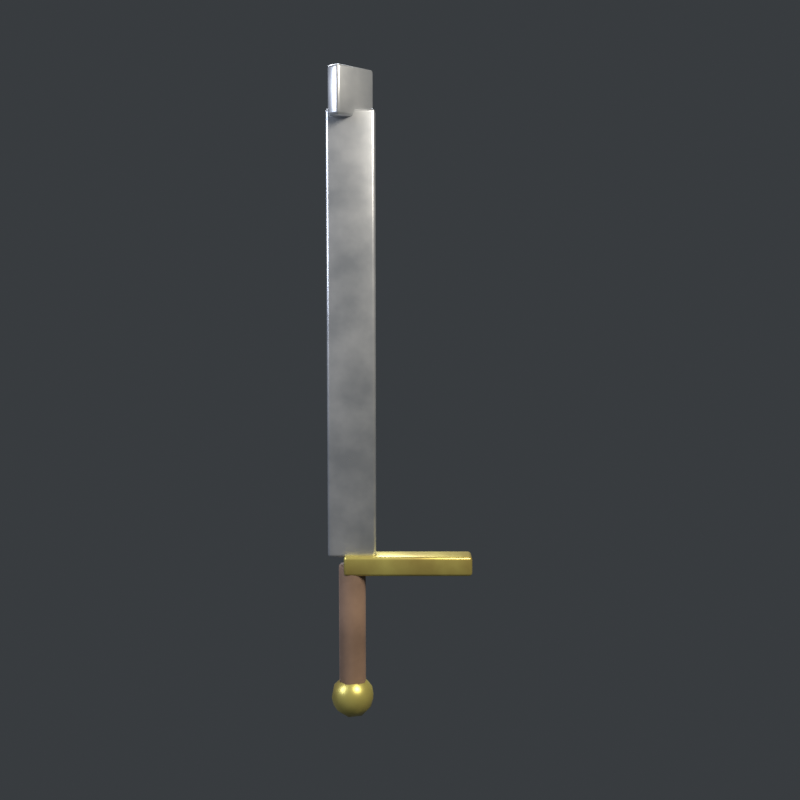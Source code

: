 # Source: iter2_sword.blend  (saved by Blender 5.2.45; exported with 4.5.12 LTS)
import bpy
from mathutils import Matrix  # noqa: F401  (used for matrix-valued properties, if any)

bpy.ops.wm.read_factory_settings(use_empty=True)
scene = bpy.context.scene
scene.name = 'Scene'

# ---- collections
col_collection = bpy.data.collections.new('Collection'); scene.collection.children.link(col_collection)

# ---- materials (node trees are filled in below, after node groups)
mat_steel = bpy.data.materials.new('Steel')
mat_gold = bpy.data.materials.new('Gold')
mat_leather = bpy.data.materials.new('Leather')

# ---- node groups
ng_smooth_by_angle = bpy.data.node_groups.new('Smooth by Angle', 'GeometryNodeTree')
_s = ng_smooth_by_angle.interface.new_socket(name='Mesh', in_out='OUTPUT', socket_type='NodeSocketGeometry')
_s = ng_smooth_by_angle.interface.new_socket(name='Mesh', in_out='INPUT', socket_type='NodeSocketGeometry')
_s = ng_smooth_by_angle.interface.new_socket(name='Angle', in_out='INPUT', socket_type='NodeSocketFloat')
_s.subtype = 'ANGLE'
_s.default_value = 0.5236
_s.min_value = 0.0
_s.max_value = 3.142
_s.description = 'Maximum face angle for smooth edges'
_s = ng_smooth_by_angle.interface.new_socket(name='Ignore Sharpness', in_out='INPUT', socket_type='NodeSocketBool')
_s.force_non_field = True
ng_smooth_by_angle.is_modifier = True
_N = ng_smooth_by_angle.nodes; _L = ng_smooth_by_angle.links
n0 = _N.new('GeometryNodeSetShadeSmooth'); n0.name = 'Set Shade Smooth'; n0.location = (120, -80)
n0.domain = 'EDGE'
n1 = _N.new('GeometryNodeSetShadeSmooth'); n1.name = 'Set Shade Smooth.001'; n1.location = (300, -80)
n2 = _N.new('NodeGroupOutput'); n2.name = 'Group Output'; n2.location = (480, -80)
n3 = _N.new('GeometryNodeInputMeshEdgeAngle'); n3.name = 'Edge Angle'; n3.location = (-440, -240)
n4 = _N.new('NodeGroupInput'); n4.name = 'Group Input'; n4.location = (-80, -80)
n5 = _N.new('GeometryNodeInputEdgeSmooth'); n5.name = 'Is Edge Smooth'; n5.location = (-260, -120)
n6 = _N.new('GeometryNodeInputShadeSmooth'); n6.name = 'Is Shade Smooth'; n6.location = (-440, -397)
n7 = _N.new('FunctionNodeCompare'); n7.name = 'Compare'; n7.location = (-260, -260)
n7.operation = 'LESS_EQUAL'
n8 = _N.new('FunctionNodeBooleanMath'); n8.name = 'Boolean Math.001'; n8.location = (-80, -260)
n9 = _N.new('NodeGroupInput'); n9.name = 'Group Input.001'; n9.location = (-440, -329)
n10 = _N.new('NodeGroupInput'); n10.name = 'Group Input.002'; n10.location = (-259, -189)
n11 = _N.new('FunctionNodeBooleanMath'); n11.name = 'Boolean Math'; n11.location = (-80, -149)
n11.operation = 'OR'
n12 = _N.new('FunctionNodeBooleanMath'); n12.name = 'Boolean Math.002'; n12.location = (-260, -380)
n12.operation = 'OR'
n13 = _N.new('NodeGroupInput'); n13.name = 'Group Input.003'; n13.location = (-440, -460)
_L.new(n3.outputs[0], n7.inputs[0])
_L.new(n1.outputs[0], n2.inputs[0])
_L.new(n9.outputs[1], n7.inputs[1])
_L.new(n7.outputs[0], n8.inputs[0])
_L.new(n4.outputs[0], n0.inputs[0])
_L.new(n0.outputs[0], n1.inputs[0])
_L.new(n8.outputs[0], n0.inputs[2])
_L.new(n10.outputs[2], n11.inputs[1])
_L.new(n5.outputs[0], n11.inputs[0])
_L.new(n11.outputs[0], n0.inputs[1])
_L.new(n13.outputs[2], n12.inputs[1])
_L.new(n6.outputs[0], n12.inputs[0])
_L.new(n12.outputs[0], n8.inputs[1])
n2.is_active_output = True

# ---- material node trees
mat_steel.use_nodes = True; mat_steel.node_tree.nodes.clear()
_N = mat_steel.node_tree.nodes; _L = mat_steel.node_tree.links
n0 = _N.new('ShaderNodeOutputMaterial'); n0.name = 'Material Output'; n0.location = (900, 0)
n1 = _N.new('ShaderNodeBsdfPrincipled'); n1.name = 'Principled BSDF'; n1.location = (650, 0)
n1.inputs[1].default_value = 0.7
n1.inputs[10].default_value = 0.005
n2 = _N.new('ShaderNodeTexCoord'); n2.name = 'Texture Coordinate'; n2.location = (-900, 200)
n3 = _N.new('ShaderNodeTexNoise'); n3.name = 'Noise Texture'; n3.location = (-700, 200)
n3.width = 160
n3.inputs[2].default_value = 8.0
n3.inputs[3].default_value = 4.0
n4 = _N.new('ShaderNodeValToRGB'); n4.name = 'Color Ramp'; n4.location = (-500, 200)
while len(n4.color_ramp.elements) > 1: n4.color_ramp.elements.remove(n4.color_ramp.elements[-1])
n4.color_ramp.elements[0].position = 0.35; n4.color_ramp.elements[0].color = (0.6633, 0.6833, 0.7067, 1.0)
_e = n4.color_ramp.elements.new(0.65); _e.color = (1.0, 1.0, 1.0, 1.0)
n5 = _N.new('ShaderNodeAmbientOcclusion'); n5.name = 'Ambient Occlusion'; n5.location = (-500, -50)
n5.samples = 8
n6 = _N.new('ShaderNodeValToRGB'); n6.name = 'Color Ramp.001'; n6.location = (-300, -50)
while len(n6.color_ramp.elements) > 1: n6.color_ramp.elements.remove(n6.color_ramp.elements[-1])
n6.color_ramp.elements[0].position = 0.0; n6.color_ramp.elements[0].color = (0.65, 0.65, 0.65, 1.0)
_e = n6.color_ramp.elements.new(1.0); _e.color = (1.0, 1.0, 1.0, 1.0)
n7 = _N.new('ShaderNodeMixRGB'); n7.name = 'Mix (Legacy)'; n7.location = (-100, 100)
n7.blend_type = 'MULTIPLY'
n7.inputs[0].default_value = 1.0
n8 = _N.new('ShaderNodeFresnel'); n8.name = 'Fresnel'; n8.location = (-300, -300)
n8.inputs[0].default_value = 1.45
n9 = _N.new('ShaderNodeMixRGB'); n9.name = 'Mix (Legacy).001'; n9.location = (150, 0)
n9.blend_type = 'ADD'
n9.inputs[2].default_value = (0.55, 0.7, 0.95, 1.0)
n10 = _N.new('ShaderNodeMath'); n10.name = 'Math'; n10.location = (-100, -300)
n10.operation = 'MULTIPLY'
n10.inputs[1].default_value = 0.12
n11 = _N.new('ShaderNodeValToRGB'); n11.name = 'Color Ramp.002'; n11.location = (-500, 400)
while len(n11.color_ramp.elements) > 1: n11.color_ramp.elements.remove(n11.color_ramp.elements[-1])
n11.color_ramp.elements[0].position = 0.0; n11.color_ramp.elements[0].color = (0.24, 0.24, 0.24, 1.0)
_e = n11.color_ramp.elements.new(1.0); _e.color = (0.36, 0.36, 0.36, 1.0)
_L.new(n1.outputs[0], n0.inputs[0])
_L.new(n2.outputs[3], n3.inputs[0])
_L.new(n3.outputs[0], n4.inputs[0])
_L.new(n5.outputs[0], n6.inputs[0])
_L.new(n4.outputs[0], n7.inputs[1])
_L.new(n6.outputs[0], n7.inputs[2])
_L.new(n7.outputs[0], n9.inputs[1])
_L.new(n8.outputs[0], n10.inputs[0])
_L.new(n10.outputs[0], n9.inputs[0])
_L.new(n9.outputs[0], n1.inputs[0])
_L.new(n3.outputs[0], n11.inputs[0])
_L.new(n11.outputs[0], n1.inputs[2])
n0.is_active_output = True
mat_gold.use_nodes = True; mat_gold.node_tree.nodes.clear()
_N = mat_gold.node_tree.nodes; _L = mat_gold.node_tree.links
n0 = _N.new('ShaderNodeOutputMaterial'); n0.name = 'Material Output'; n0.location = (900, 0)
n1 = _N.new('ShaderNodeBsdfPrincipled'); n1.name = 'Principled BSDF'; n1.location = (650, 0)
n1.inputs[1].default_value = 0.6
n1.inputs[10].default_value = 0.005
n2 = _N.new('ShaderNodeTexCoord'); n2.name = 'Texture Coordinate'; n2.location = (-900, 200)
n3 = _N.new('ShaderNodeTexNoise'); n3.name = 'Noise Texture'; n3.location = (-700, 200)
n3.width = 160
n3.inputs[2].default_value = 8.0
n3.inputs[3].default_value = 4.0
n4 = _N.new('ShaderNodeValToRGB'); n4.name = 'Color Ramp'; n4.location = (-500, 200)
while len(n4.color_ramp.elements) > 1: n4.color_ramp.elements.remove(n4.color_ramp.elements[-1])
n4.color_ramp.elements[0].position = 0.35; n4.color_ramp.elements[0].color = (0.7233, 0.5533, 0.1467, 1.0)
_e = n4.color_ramp.elements.new(0.65); _e.color = (1.0, 0.8609, 0.2282, 1.0)
n5 = _N.new('ShaderNodeAmbientOcclusion'); n5.name = 'Ambient Occlusion'; n5.location = (-500, -50)
n5.samples = 8
n6 = _N.new('ShaderNodeValToRGB'); n6.name = 'Color Ramp.001'; n6.location = (-300, -50)
while len(n6.color_ramp.elements) > 1: n6.color_ramp.elements.remove(n6.color_ramp.elements[-1])
n6.color_ramp.elements[0].position = 0.0; n6.color_ramp.elements[0].color = (0.7, 0.7, 0.7, 1.0)
_e = n6.color_ramp.elements.new(1.0); _e.color = (1.0, 1.0, 1.0, 1.0)
n7 = _N.new('ShaderNodeMixRGB'); n7.name = 'Mix (Legacy)'; n7.location = (-100, 100)
n7.blend_type = 'MULTIPLY'
n7.inputs[0].default_value = 1.0
n8 = _N.new('ShaderNodeFresnel'); n8.name = 'Fresnel'; n8.location = (-300, -300)
n8.inputs[0].default_value = 1.45
n9 = _N.new('ShaderNodeMixRGB'); n9.name = 'Mix (Legacy).001'; n9.location = (150, 0)
n9.blend_type = 'ADD'
n9.inputs[2].default_value = (0.55, 0.7, 0.95, 1.0)
n10 = _N.new('ShaderNodeMath'); n10.name = 'Math'; n10.location = (-100, -300)
n10.operation = 'MULTIPLY'
n10.inputs[1].default_value = 0.12
n11 = _N.new('ShaderNodeValToRGB'); n11.name = 'Color Ramp.002'; n11.location = (-500, 400)
while len(n11.color_ramp.elements) > 1: n11.color_ramp.elements.remove(n11.color_ramp.elements[-1])
n11.color_ramp.elements[0].position = 0.0; n11.color_ramp.elements[0].color = (0.28, 0.28, 0.28, 1.0)
_e = n11.color_ramp.elements.new(1.0); _e.color = (0.42, 0.42, 0.42, 1.0)
_L.new(n1.outputs[0], n0.inputs[0])
_L.new(n2.outputs[3], n3.inputs[0])
_L.new(n3.outputs[0], n4.inputs[0])
_L.new(n5.outputs[0], n6.inputs[0])
_L.new(n4.outputs[0], n7.inputs[1])
_L.new(n6.outputs[0], n7.inputs[2])
_L.new(n7.outputs[0], n9.inputs[1])
_L.new(n8.outputs[0], n10.inputs[0])
_L.new(n10.outputs[0], n9.inputs[0])
_L.new(n9.outputs[0], n1.inputs[0])
_L.new(n3.outputs[0], n11.inputs[0])
_L.new(n11.outputs[0], n1.inputs[2])
n0.is_active_output = True
mat_leather.use_nodes = True; mat_leather.node_tree.nodes.clear()
_N = mat_leather.node_tree.nodes; _L = mat_leather.node_tree.links
n0 = _N.new('ShaderNodeOutputMaterial'); n0.name = 'Material Output'; n0.location = (900, 0)
n1 = _N.new('ShaderNodeBsdfPrincipled'); n1.name = 'Principled BSDF'; n1.location = (650, 0)
n1.inputs[10].default_value = 0.005
n2 = _N.new('ShaderNodeTexCoord'); n2.name = 'Texture Coordinate'; n2.location = (-900, 200)
n3 = _N.new('ShaderNodeTexNoise'); n3.name = 'Noise Texture'; n3.location = (-700, 200)
n3.width = 160
n3.inputs[2].default_value = 8.0
n3.inputs[3].default_value = 4.0
n4 = _N.new('ShaderNodeValToRGB'); n4.name = 'Color Ramp'; n4.location = (-500, 200)
while len(n4.color_ramp.elements) > 1: n4.color_ramp.elements.remove(n4.color_ramp.elements[-1])
n4.color_ramp.elements[0].position = 0.35; n4.color_ramp.elements[0].color = (0.3, 0.1867, 0.1233, 1.0)
_e = n4.color_ramp.elements.new(0.65); _e.color = (0.4668, 0.2904, 0.1919, 1.0)
n5 = _N.new('ShaderNodeAmbientOcclusion'); n5.name = 'Ambient Occlusion'; n5.location = (-500, -50)
n5.samples = 8
n6 = _N.new('ShaderNodeValToRGB'); n6.name = 'Color Ramp.001'; n6.location = (-300, -50)
while len(n6.color_ramp.elements) > 1: n6.color_ramp.elements.remove(n6.color_ramp.elements[-1])
n6.color_ramp.elements[0].position = 0.0; n6.color_ramp.elements[0].color = (0.5, 0.5, 0.5, 1.0)
_e = n6.color_ramp.elements.new(1.0); _e.color = (1.0, 1.0, 1.0, 1.0)
n7 = _N.new('ShaderNodeMixRGB'); n7.name = 'Mix (Legacy)'; n7.location = (-100, 100)
n7.blend_type = 'MULTIPLY'
n7.inputs[0].default_value = 1.0
n8 = _N.new('ShaderNodeFresnel'); n8.name = 'Fresnel'; n8.location = (-300, -300)
n8.inputs[0].default_value = 1.45
n9 = _N.new('ShaderNodeMixRGB'); n9.name = 'Mix (Legacy).001'; n9.location = (150, 0)
n9.blend_type = 'ADD'
n9.inputs[2].default_value = (0.55, 0.7, 0.95, 1.0)
n10 = _N.new('ShaderNodeMath'); n10.name = 'Math'; n10.location = (-100, -300)
n10.operation = 'MULTIPLY'
n10.inputs[1].default_value = 0.12
n11 = _N.new('ShaderNodeValToRGB'); n11.name = 'Color Ramp.002'; n11.location = (-500, 400)
while len(n11.color_ramp.elements) > 1: n11.color_ramp.elements.remove(n11.color_ramp.elements[-1])
n11.color_ramp.elements[0].position = 0.0; n11.color_ramp.elements[0].color = (0.56, 0.56, 0.56, 1.0)
_e = n11.color_ramp.elements.new(1.0); _e.color = (0.84, 0.84, 0.84, 1.0)
_L.new(n1.outputs[0], n0.inputs[0])
_L.new(n2.outputs[3], n3.inputs[0])
_L.new(n3.outputs[0], n4.inputs[0])
_L.new(n5.outputs[0], n6.inputs[0])
_L.new(n4.outputs[0], n7.inputs[1])
_L.new(n6.outputs[0], n7.inputs[2])
_L.new(n7.outputs[0], n9.inputs[1])
_L.new(n8.outputs[0], n10.inputs[0])
_L.new(n10.outputs[0], n9.inputs[0])
_L.new(n9.outputs[0], n1.inputs[0])
_L.new(n3.outputs[0], n11.inputs[0])
_L.new(n11.outputs[0], n1.inputs[2])
n0.is_active_output = True

# ---- world
world_world = bpy.data.worlds.new('World'); scene.world = world_world
world_world.use_nodes = True; world_world.node_tree.nodes.clear()
_N = world_world.node_tree.nodes; _L = world_world.node_tree.links
n0 = _N.new('ShaderNodeOutputWorld'); n0.name = 'World Output'; n0.location = (200, 100)
n1 = _N.new('ShaderNodeBackground'); n1.name = 'Background'; n1.location = (-200, 100)
n1.inputs[0].default_value = (0.04, 0.045, 0.05, 1.0)
_L.new(n1.outputs[0], n0.inputs[0])
n0.is_active_output = True
world_world.color = (0.05088, 0.05088, 0.05088)
world_world.sun_shadow_jitter_overblur = 0.0

# ---- cameras
cam_camera = bpy.data.cameras.new('Camera')

# ---- lights
light_key = bpy.data.lights.new('Key', 'AREA')
light_key.color = (1.0, 0.95, 0.85)
light_key.energy = 120.0
light_key.size = 1.373
light_fill = bpy.data.lights.new('Fill', 'AREA')
light_fill.color = (0.75, 0.82, 1.0)
light_fill.energy = 40.0
light_fill.size = 1.373
light_rim = bpy.data.lights.new('Rim', 'AREA')
light_rim.color = (0.85, 0.9, 1.0)
light_rim.energy = 70.0
light_rim.size = 1.373

# ---- meshes
me_cube = bpy.data.meshes.new('Cube')
me_cube.from_pydata([(-0.06, -0.02, -0.55), (-0.06, -0.02, 0.55), (-0.06, 0.02, -0.55), (-0.06, 0.02, 0.55), (0.06, -0.02, -0.55), (0.06, -0.02, 0.55), (0.06, 0.02, -0.55), (0.06, 0.02, 0.55), (-0.02828, -0.05657, 0.53), (-0.02828, -0.05657, 0.65), (-0.05657, -0.02828, 0.53), (-0.05657, -0.02828, 0.65), (0.05657, 0.02828, 0.53), (0.05657, 0.02828, 0.65), (0.02828, 0.05657, 0.53), (0.02828, 0.05657, 0.65), (-0.02, -0.035, -0.595), (-0.02, -0.035, -0.545), (-0.02, 0.035, -0.595), (-0.02, 0.035, -0.545), (0.3, -0.035, -0.595), (0.3, -0.035, -0.545), (0.3, 0.035, -0.595), (0.3, 0.035, -0.545), (0.0, 0.035, -0.89), (0.0, 0.035, -0.57), (0.0175, 0.03031, -0.89), (0.0175, 0.03031, -0.57), (0.03031, 0.0175, -0.89), (0.03031, 0.0175, -0.57), (0.035, 0.0, -0.89), (0.035, 0.0, -0.57), (0.03031, -0.0175, -0.89), (0.03031, -0.0175, -0.57), (0.0175, -0.03031, -0.89), (0.0175, -0.03031, -0.57), (0.0, -0.035, -0.89), (0.0, -0.035, -0.57), (-0.0175, -0.03031, -0.89), (-0.0175, -0.03031, -0.57), (-0.03031, -0.0175, -0.89), (-0.03031, -0.0175, -0.57), (-0.035, 0.0, -0.89), (-0.035, 0.0, -0.57), (-0.03031, 0.0175, -0.89), (-0.03031, 0.0175, -0.57), (-0.0175, 0.03031, -0.89), (-0.0175, 0.03031, -0.57), (0.0, 0.0, -0.965), (0.0398, -0.02891, -0.9346), (-0.0152, -0.04679, -0.9346), (-0.04919, 0.0, -0.9346), (-0.0152, 0.04679, -0.9346), (0.0398, 0.02891, -0.9346), (0.0152, -0.04679, -0.8854), (-0.0398, -0.02891, -0.8854), (-0.0398, 0.02891, -0.8854), (0.0152, 0.04679, -0.8854), (0.04919, 0.0, -0.8854), (0.0, 0.0, -0.855), (-0.008935, -0.0275, -0.9568), (0.02339, -0.017, -0.9568), (0.01446, -0.0445, -0.9389), (0.04679, 0.0, -0.9389), (0.02339, 0.017, -0.9568), (-0.02892, 0.0, -0.9568), (-0.03785, -0.0275, -0.9389), (-0.008935, 0.0275, -0.9568), (-0.03785, 0.0275, -0.9389), (0.01446, 0.0445, -0.9389), (0.05231, -0.017, -0.91), (0.05231, 0.017, -0.91), (0.0, -0.055, -0.91), (0.03233, -0.0445, -0.91), (-0.05231, -0.017, -0.91), (-0.03233, -0.0445, -0.91), (-0.03233, 0.0445, -0.91), (-0.05231, 0.017, -0.91), (0.03233, 0.0445, -0.91), (0.0, 0.055, -0.91), (0.03785, -0.0275, -0.8811), (-0.01446, -0.0445, -0.8811), (-0.04679, 0.0, -0.8811), (-0.01446, 0.0445, -0.8811), (0.03785, 0.0275, -0.8811), (0.008935, -0.0275, -0.8632), (0.02892, 0.0, -0.8632), (-0.02339, -0.017, -0.8632), (-0.02339, 0.017, -0.8632), (0.008935, 0.0275, -0.8632)], [], [(0, 1, 3, 2), (2, 3, 7, 6), (6, 7, 5, 4), (4, 5, 1, 0), (2, 6, 4, 0), (7, 3, 1, 5), (8, 9, 11, 10), (10, 11, 15, 14), (14, 15, 13, 12), (12, 13, 9, 8), (10, 14, 12, 8), (15, 11, 9, 13), (16, 17, 19, 18), (18, 19, 23, 22), (22, 23, 21, 20), (20, 21, 17, 16), (18, 22, 20, 16), (23, 19, 17, 21), (24, 25, 27, 26), (26, 27, 29, 28), (28, 29, 31, 30), (30, 31, 33, 32), (32, 33, 35, 34), (34, 35, 37, 36), (36, 37, 39, 38), (38, 39, 41, 40), (40, 41, 43, 42), (42, 43, 45, 44), (27, 25, 47, 45, 43, 41, 39, 37, 35, 33, 31, 29), (44, 45, 47, 46), (46, 47, 25, 24), (24, 26, 28, 30, 32, 34, 36, 38, 40, 42, 44, 46), (48, 61, 60), (49, 61, 63), (48, 60, 65), (48, 65, 67), (48, 67, 64), (49, 63, 70), (50, 62, 72), (51, 66, 74), (52, 68, 76), (53, 69, 78), (49, 70, 73), (50, 72, 75), (51, 74, 77), (52, 76, 79), (53, 78, 71), (54, 80, 85), (55, 81, 87), (56, 82, 88), (57, 83, 89), (58, 84, 86), (86, 89, 59), (86, 84, 89), (84, 57, 89), (89, 88, 59), (89, 83, 88), (83, 56, 88), (88, 87, 59), (88, 82, 87), (82, 55, 87), (87, 85, 59), (87, 81, 85), (81, 54, 85), (85, 86, 59), (85, 80, 86), (80, 58, 86), (71, 84, 58), (71, 78, 84), (78, 57, 84), (79, 83, 57), (79, 76, 83), (76, 56, 83), (77, 82, 56), (77, 74, 82), (74, 55, 82), (75, 81, 55), (75, 72, 81), (72, 54, 81), (73, 80, 54), (73, 70, 80), (70, 58, 80), (78, 79, 57), (78, 69, 79), (69, 52, 79), (76, 77, 56), (76, 68, 77), (68, 51, 77), (74, 75, 55), (74, 66, 75), (66, 50, 75), (72, 73, 54), (72, 62, 73), (62, 49, 73), (70, 71, 58), (70, 63, 71), (63, 53, 71), (64, 69, 53), (64, 67, 69), (67, 52, 69), (67, 68, 52), (67, 65, 68), (65, 51, 68), (65, 66, 51), (65, 60, 66), (60, 50, 66), (63, 64, 53), (63, 61, 64), (61, 48, 64), (60, 62, 50), (60, 61, 62), (61, 49, 62)])
me_cube.polygons.foreach_set('use_smooth', [True] * 112)
me_cube.polygons.foreach_set('material_index', [0, 0, 0, 0, 0, 0, 0, 0, 0, 0, 0, 0, 1, 1, 1, 1, 1, 1, 2, 2, 2, 2, 2, 2, 2, 2, 2, 2, 2, 2, 2, 2, 1, 1, 1, 1, 1, 1, 1, 1, 1, 1, 1, 1, 1, 1, 1, 1, 1, 1, 1, 1, 1, 1, 1, 1, 1, 1, 1, 1, 1, 1, 1, 1, 1, 1, 1, 1, 1, 1, 1, 1, 1, 1, 1, 1, 1, 1, 1, 1, 1, 1, 1, 1, 1, 1, 1, 1, 1, 1, 1, 1, 1, 1, 1, 1, 1, 1, 1, 1, 1, 1, 1, 1, 1, 1, 1, 1, 1, 1, 1, 1])
_uv = me_cube.uv_layers.new(name='UVMap')
_uv.uv.foreach_set('vector', [0.375, 0.0, 0.625, 0.0, 0.625, 0.25, 0.375, 0.25, 0.375, 0.25, 0.625, 0.25, 0.625, 0.5, 0.375, 0.5, 0.375, 0.5, 0.625, 0.5, 0.625, 0.75, 0.375, 0.75, 0.375, 0.75, 0.625, 0.75, 0.625, 1.0, 0.375, 1.0, 0.125, 0.5, 0.375, 0.5, 0.375, 0.75, 0.125, 0.75, 0.625, 0.5, 0.875, 0.5, 0.875, 0.75, 0.625, 0.75, 0.375, 0.0, 0.625, 0.0, 0.625, 0.25, 0.375, 0.25, 0.375, 0.25, 0.625, 0.25, 0.625, 0.5, 0.375, 0.5, 0.375, 0.5, 0.625, 0.5, 0.625, 0.75, 0.375, 0.75, 0.375, 0.75, 0.625, 0.75, 0.625, 1.0, 0.375, 1.0, 0.125, 0.5, 0.375, 0.5, 0.375, 0.75, 0.125, 0.75, 0.625, 0.5, 0.875, 0.5, 0.875, 0.75, 0.625, 0.75, 0.375, 0.0, 0.625, 0.0, 0.625, 0.25, 0.375, 0.25, 0.375, 0.25, 0.625, 0.25, 0.625, 0.5, 0.375, 0.5, 0.375, 0.5, 0.625, 0.5, 0.625, 0.75, 0.375, 0.75, 0.375, 0.75, 0.625, 0.75, 0.625, 1.0, 0.375, 1.0, 0.125, 0.5, 0.375, 0.5, 0.375, 0.75, 0.125, 0.75, 0.625, 0.5, 0.875, 0.5, 0.875, 0.75, 0.625, 0.75, 1.0, 0.5, 1.0, 1.0, 0.9167, 1.0, 0.9167, 0.5, 0.9167, 0.5, 0.9167, 1.0, 0.8333, 1.0, 0.8333, 0.5, 0.8333, 0.5, 0.8333, 1.0, 0.75, 1.0, 0.75, 0.5, 0.75, 0.5, 0.75, 1.0, 0.6667, 1.0, 0.6667, 0.5, 0.6667, 0.5, 0.6667, 1.0, 0.5833, 1.0, 0.5833, 0.5, 0.5833, 0.5, 0.5833, 1.0, 0.5, 1.0, 0.5, 0.5, 0.5, 0.5, 0.5, 1.0, 0.4167, 1.0, 0.4167, 0.5, 0.4167, 0.5, 0.4167, 1.0, 0.3333, 1.0, 0.3333, 0.5, 0.3333, 0.5, 0.3333, 1.0, 0.25, 1.0, 0.25, 0.5, 0.25, 0.5, 0.25, 1.0, 0.1667, 1.0, 0.1667, 0.5, 0.37, 0.4578, 0.25, 0.49, 0.13, 0.4578, 0.04215, 0.37, 0.01, 0.25, 0.04215, 0.13, 0.13, 0.04215, 0.25, 0.01, 0.37, 0.04215, 0.4578, 0.13, 0.49, 0.25, 0.4578, 0.37, 0.1667, 0.5, 0.1667, 1.0, 0.08333, 1.0, 0.08333, 0.5, 0.08333, 0.5, 0.08333, 1.0, 7.451e-08, 1.0, 7.451e-08, 0.5, 0.75, 0.49, 0.87, 0.4578, 0.9578, 0.37, 0.99, 0.25, 0.9578, 0.13, 0.87, 0.04215, 0.75, 0.01, 0.63, 0.04215, 0.5422, 0.13, 0.51, 0.25, 0.5422, 0.37, 0.63, 0.4578, 0.1818, 0.0, 0.2273, 0.07873, 0.1364, 0.07873, 0.2727, 0.1575, 0.3182, 0.07873, 0.3636, 0.1575, 0.9091, 0.0, 0.9545, 0.07873, 0.8636, 0.07873, 0.7273, 0.0, 0.7727, 0.07873, 0.6818, 0.07873, 0.5455, 0.0, 0.5909, 0.07873, 0.5, 0.07873, 0.2727, 0.1575, 0.3636, 0.1575, 0.3182, 0.2362, 0.09091, 0.1575, 0.1818, 0.1575, 0.1364, 0.2362, 0.8182, 0.1575, 0.9091, 0.1575, 0.8636, 0.2362, 0.6364, 0.1575, 0.7273, 0.1575, 0.6818, 0.2362, 0.4545, 0.1575, 0.5455, 0.1575, 0.5, 0.2362, 0.2727, 0.1575, 0.3182, 0.2362, 0.2273, 0.2362, 0.09091, 0.1575, 0.1364, 0.2362, 0.04546, 0.2362, 0.8182, 0.1575, 0.8636, 0.2362, 0.7727, 0.2362, 0.6364, 0.1575, 0.6818, 0.2362, 0.5909, 0.2362, 0.4545, 0.1575, 0.5, 0.2362, 0.4091, 0.2362, 0.1818, 0.3149, 0.2727, 0.3149, 0.2273, 0.3937, 0.0, 0.3149, 0.09091, 0.3149, 0.04546, 0.3937, 0.7273, 0.3149, 0.8182, 0.3149, 0.7727, 0.3937, 0.5455, 0.3149, 0.6364, 0.3149, 0.5909, 0.3937, 0.3636, 0.3149, 0.4545, 0.3149, 0.4091, 0.3937, 0.4091, 0.3937, 0.5, 0.3937, 0.4545, 0.4724, 0.4091, 0.3937, 0.4545, 0.3149, 0.5, 0.3937, 0.4545, 0.3149, 0.5455, 0.3149, 0.5, 0.3937, 0.5909, 0.3937, 0.6818, 0.3937, 0.6364, 0.4724, 0.5909, 0.3937, 0.6364, 0.3149, 0.6818, 0.3937, 0.6364, 0.3149, 0.7273, 0.3149, 0.6818, 0.3937, 0.7727, 0.3937, 0.8636, 0.3937, 0.8182, 0.4724, 0.7727, 0.3937, 0.8182, 0.3149, 0.8636, 0.3937, 0.8182, 0.3149, 0.9091, 0.3149, 0.8636, 0.3937, 0.04546, 0.3937, 0.1364, 0.3937, 0.09091, 0.4724, 0.04546, 0.3937, 0.09091, 0.3149, 0.1364, 0.3937, 0.09091, 0.3149, 0.1818, 0.3149, 0.1364, 0.3937, 0.2273, 0.3937, 0.3182, 0.3937, 0.2727, 0.4724, 0.2273, 0.3937, 0.2727, 0.3149, 0.3182, 0.3937, 0.2727, 0.3149, 0.3636, 0.3149, 0.3182, 0.3937, 0.4091, 0.2362, 0.4545, 0.3149, 0.3636, 0.3149, 0.4091, 0.2362, 0.5, 0.2362, 0.4545, 0.3149, 0.5, 0.2362, 0.5455, 0.3149, 0.4545, 0.3149, 0.5909, 0.2362, 0.6364, 0.3149, 0.5455, 0.3149, 0.5909, 0.2362, 0.6818, 0.2362, 0.6364, 0.3149, 0.6818, 0.2362, 0.7273, 0.3149, 0.6364, 0.3149, 0.7727, 0.2362, 0.8182, 0.3149, 0.7273, 0.3149, 0.7727, 0.2362, 0.8636, 0.2362, 0.8182, 0.3149, 0.8636, 0.2362, 0.9091, 0.3149, 0.8182, 0.3149, 0.04546, 0.2362, 0.09091, 0.3149, 0.0, 0.3149, 0.04546, 0.2362, 0.1364, 0.2362, 0.09091, 0.3149, 0.1364, 0.2362, 0.1818, 0.3149, 0.09091, 0.3149, 0.2273, 0.2362, 0.2727, 0.3149, 0.1818, 0.3149, 0.2273, 0.2362, 0.3182, 0.2362, 0.2727, 0.3149, 0.3182, 0.2362, 0.3636, 0.3149, 0.2727, 0.3149, 0.5, 0.2362, 0.5909, 0.2362, 0.5455, 0.3149, 0.5, 0.2362, 0.5455, 0.1575, 0.5909, 0.2362, 0.5455, 0.1575, 0.6364, 0.1575, 0.5909, 0.2362, 0.6818, 0.2362, 0.7727, 0.2362, 0.7273, 0.3149, 0.6818, 0.2362, 0.7273, 0.1575, 0.7727, 0.2362, 0.7273, 0.1575, 0.8182, 0.1575, 0.7727, 0.2362, 0.8636, 0.2362, 0.9545, 0.2362, 0.9091, 0.3149, 0.8636, 0.2362, 0.9091, 0.1575, 0.9545, 0.2362, 0.9091, 0.1575, 1.0, 0.1575, 0.9545, 0.2362, 0.1364, 0.2362, 0.2273, 0.2362, 0.1818, 0.3149, 0.1364, 0.2362, 0.1818, 0.1575, 0.2273, 0.2362, 0.1818, 0.1575, 0.2727, 0.1575, 0.2273, 0.2362, 0.3182, 0.2362, 0.4091, 0.2362, 0.3636, 0.3149, 0.3182, 0.2362, 0.3636, 0.1575, 0.4091, 0.2362, 0.3636, 0.1575, 0.4545, 0.1575, 0.4091, 0.2362, 0.5, 0.07873, 0.5455, 0.1575, 0.4545, 0.1575, 0.5, 0.07873, 0.5909, 0.07873, 0.5455, 0.1575, 0.5909, 0.07873, 0.6364, 0.1575, 0.5455, 0.1575, 0.6818, 0.07873, 0.7273, 0.1575, 0.6364, 0.1575, 0.6818, 0.07873, 0.7727, 0.07873, 0.7273, 0.1575, 0.7727, 0.07873, 0.8182, 0.1575, 0.7273, 0.1575, 0.8636, 0.07873, 0.9091, 0.1575, 0.8182, 0.1575, 0.8636, 0.07873, 0.9545, 0.07873, 0.9091, 0.1575, 0.9545, 0.07873, 1.0, 0.1575, 0.9091, 0.1575, 0.3636, 0.1575, 0.4091, 0.07873, 0.4545, 0.1575, 0.3636, 0.1575, 0.3182, 0.07873, 0.4091, 0.07873, 0.3182, 0.07873, 0.3636, 0.0, 0.4091, 0.07873, 0.1364, 0.07873, 0.1818, 0.1575, 0.09091, 0.1575, 0.1364, 0.07873, 0.2273, 0.07873, 0.1818, 0.1575, 0.2273, 0.07873, 0.2727, 0.1575, 0.1818, 0.1575])
me_cube.materials.append(mat_steel)
me_cube.materials.append(mat_gold)
me_cube.materials.append(mat_leather)
me_cube.update()

# ---- objects
ob_sword = bpy.data.objects.new('Sword', me_cube)
ob_camera = bpy.data.objects.new('Camera', cam_camera)
ob_key = bpy.data.objects.new('Key', light_key)
ob_fill = bpy.data.objects.new('Fill', light_fill)
ob_rim = bpy.data.objects.new('Rim', light_rim)

# ---- transforms, parenting, visibility, modifiers, constraints
ob_sword.location = (0.0, 0.0, 0.75)
_m = ob_sword.modifiers.new('Bevel', 'BEVEL')
_m.width = 0.008
_m.width_pct = 0.008
_m.segments = 3
_m = ob_sword.modifiers.new('Smooth by Angle', 'NODES')
_m.node_group = ng_smooth_by_angle
_m.use_pin_to_last = True
_m.show_group_selector = False
ob_camera.location = (0.12, -2.746, 0.8348)
ob_camera.rotation_euler = (1.483, -0.0, 0.0)
ob_key.location = (1.767, -2.196, 3.063)
ob_key.rotation_euler = (0.838, 7.075e-08, 0.6435)
ob_fill.location = (-2.351, -0.8237, 1.691)
ob_fill.rotation_euler = (1.172, -1.114e-07, -1.249)
ob_rim.location = (-0.4291, 2.471, 2.514)
ob_rim.rotation_euler = (0.9214, 7.579e-08, -2.923)

# ---- collection membership
col_collection.objects.link(ob_sword)
col_collection.objects.link(ob_camera)
col_collection.objects.link(ob_key)
col_collection.objects.link(ob_fill)
col_collection.objects.link(ob_rim)

# ---- scene / render settings (as saved in the file)
scene.camera = ob_camera
scene.frame_start = 1; scene.frame_end = 250; scene.frame_set(1)
scene.render.engine = 'CYCLES'
scene.render.resolution_x = 800
scene.render.resolution_y = 800
scene.render.bake_bias = 0.0
scene.render.bake_samples = 0
scene.render.compositor_device = 'GPU'
scene.cycles.samples = 48
scene.eevee.use_volume_custom_range = False
scene.eevee.fast_gi_thickness_near = 0.1
scene.eevee.fast_gi_thickness_far = 0.0
scene.eevee.ray_tracing_options.screen_trace_thickness = 0.1
scene.view_settings.view_transform = 'Standard'
bpy.context.view_layer.update()
